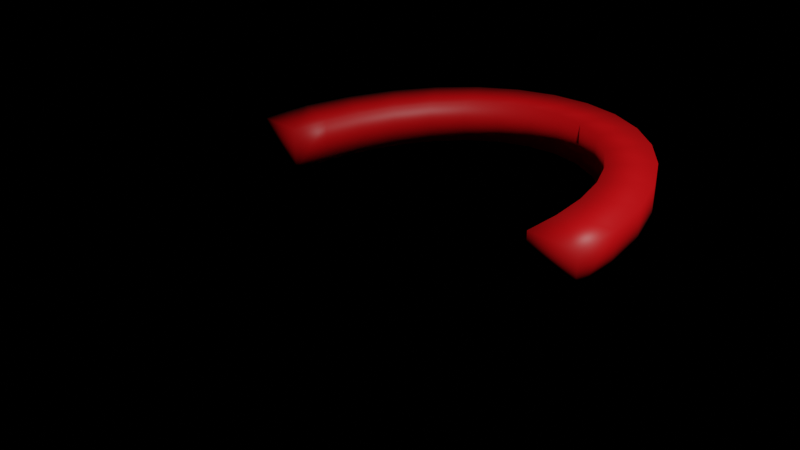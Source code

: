 # Source: magnet.blend  (saved by Blender 2.91.10; exported with 4.5.12 LTS)
import bpy
from mathutils import Matrix  # noqa: F401  (used for matrix-valued properties, if any)

bpy.ops.wm.read_factory_settings(use_empty=True)
scene = bpy.context.scene
scene.name = 'Scene'

# ---- collections
col_collection = bpy.data.collections.new('Collection'); scene.collection.children.link(col_collection)
col_mesh = bpy.data.collections.new('Mesh'); scene.collection.children.link(col_mesh)
col_rig = bpy.data.collections.new('Rig'); scene.collection.children.link(col_rig)
col_collision = bpy.data.collections.new('Collision'); scene.collection.children.link(col_collision)
col_extras = bpy.data.collections.new('Extras'); scene.collection.children.link(col_extras)

# ---- materials (node trees are filled in below, after node groups)
mat_goal = bpy.data.materials.new('Goal')
mat_goal.use_transparent_shadow = False

# ---- material node trees
mat_goal.use_nodes = True; mat_goal.node_tree.nodes.clear()
_N = mat_goal.node_tree.nodes; _L = mat_goal.node_tree.links
n0 = _N.new('ShaderNodeBsdfPrincipled'); n0.name = 'Principled BSDF'; n0.location = (10, 300)
n0.distribution = 'GGX'
n0.subsurface_method = 'BURLEY'
n0.inputs[0].default_value = (0.8, 0.002748, 0.005996, 1.0)
n0.inputs[3].default_value = 1.45
n0.inputs[27].default_value = (0.0, 0.0, 0.0, 1.0)
n0.inputs[28].default_value = 1.0
n1 = _N.new('ShaderNodeOutputMaterial'); n1.name = 'Material Output'; n1.location = (300, 300)
_L.new(n0.outputs[0], n1.inputs[0])
n1.is_active_output = True

# ---- world
world_world = bpy.data.worlds.new('World'); scene.world = world_world
world_world.use_nodes = True; world_world.node_tree.nodes.clear()
_N = world_world.node_tree.nodes; _L = world_world.node_tree.links
n0 = _N.new('ShaderNodeOutputWorld'); n0.name = 'World Output'; n0.location = (300, 300)
n1 = _N.new('ShaderNodeBackground'); n1.name = 'Background'; n1.location = (10, 300)
n1.inputs[0].default_value = (0.0, 0.0, 0.0, 0.0)
_L.new(n1.outputs[0], n0.inputs[0])
n0.is_active_output = True
world_world.color = (0.05088, 0.05088, 0.05088)
world_world.use_sun_shadow = False
world_world.sun_shadow_jitter_overblur = 0.0

# ---- cameras
cam_camera = bpy.data.cameras.new('Camera')
cam_camera.clip_end = 100.0
cam_camera.ortho_scale = 7.314

# ---- lights
light_light = bpy.data.lights.new('Light', 'POINT')
light_light.transmission_factor = 0.0
light_light.energy = 1000.0
light_light.shadow_soft_size = 0.1
light_light.shadow_maximum_resolution = 0.006
light_light.use_absolute_resolution = True

# ---- meshes
me_circle = bpy.data.meshes.new('Circle')
me_circle.from_pydata([(-1.101e-07, 1.0, 0.0), (-0.136, 0.9808, 0.0), (-0.2668, 0.9239, 0.0), (-0.3874, 0.8315, 0.0), (-0.493, 0.7071, 0.0), (-0.5797, 0.5556, 0.0), (-0.6442, 0.3827, 0.0), (-0.6838, 0.1951, 0.0), (-0.6972, 5.96e-08, 0.0), (0.6972, 9.537e-07, 0.0), (0.6838, 0.1951, 0.0), (0.6442, 0.3827, 0.0), (0.5797, 0.5556, 0.0), (0.493, 0.7071, 0.0), (0.3874, 0.8315, 0.0), (0.2668, 0.9239, 0.0), (0.136, 0.9808, 0.0), (-1.101e-07, 0.82, 0.0), (-0.1113, 0.8025, 0.0), (-0.2169, 0.7509, 0.0), (-0.3114, 0.6683, 0.0), (-0.3901, 0.5595, 0.0), (-0.4498, 0.431, 0.0), (-0.4894, 0.2908, 0.0), (-0.5107, 0.1457, 0.0), (-0.5172, 5.96e-08, 0.0), (0.5172, 9.537e-07, 0.0), (0.5107, 0.1457, 0.0), (0.4894, 0.2908, 0.0), (0.4498, 0.431, 0.0), (0.3901, 0.5595, 0.0), (0.3114, 0.6683, 0.0), (0.2169, 0.7509, 0.0), (0.1113, 0.8025, 0.0), (-1.101e-07, 1.0, 0.16), (-0.136, 0.9808, 0.16), (-0.2668, 0.9239, 0.16), (-0.3874, 0.8315, 0.16), (-0.493, 0.7071, 0.16), (-0.5797, 0.5556, 0.16), (-0.6442, 0.3827, 0.16), (-0.6838, 0.1951, 0.16), (-0.6972, 5.96e-08, 0.16), (0.6972, 9.537e-07, 0.16), (0.6838, 0.1951, 0.16), (0.6442, 0.3827, 0.16), (0.5797, 0.5556, 0.16), (0.493, 0.7071, 0.16), (0.3874, 0.8315, 0.16), (0.2668, 0.9239, 0.16), (0.136, 0.9808, 0.16), (-1.101e-07, 0.82, 0.16), (-0.1113, 0.8025, 0.16), (-0.2169, 0.7509, 0.16), (-0.3114, 0.6683, 0.16), (-0.3901, 0.5595, 0.16), (-0.4498, 0.431, 0.16), (-0.4894, 0.2908, 0.16), (-0.5107, 0.1457, 0.16), (-0.5172, 5.96e-08, 0.16), (0.5172, 9.537e-07, 0.16), (0.5107, 0.1457, 0.16), (0.4894, 0.2908, 0.16), (0.4498, 0.431, 0.16), (0.3901, 0.5595, 0.16), (0.3114, 0.6683, 0.16), (0.2169, 0.7509, 0.16), (0.1113, 0.8025, 0.16)], [], [(9, 26, 27, 10), (10, 27, 28, 11), (11, 28, 29, 12), (12, 29, 30, 13), (13, 30, 31, 14), (14, 31, 32, 15), (15, 32, 33, 16), (16, 33, 17, 0), (0, 17, 18, 1), (1, 18, 19, 2), (2, 19, 20, 3), (3, 20, 21, 4), (4, 21, 22, 5), (5, 22, 23, 6), (6, 23, 24, 7), (7, 24, 25, 8), (43, 44, 61, 60), (44, 45, 62, 61), (45, 46, 63, 62), (46, 47, 64, 63), (47, 48, 65, 64), (48, 49, 66, 65), (49, 50, 67, 66), (50, 34, 51, 67), (34, 35, 52, 51), (35, 36, 53, 52), (36, 37, 54, 53), (37, 38, 55, 54), (38, 39, 56, 55), (39, 40, 57, 56), (40, 41, 58, 57), (41, 42, 59, 58), (0, 1, 35, 34), (1, 2, 36, 35), (2, 3, 37, 36), (3, 4, 38, 37), (4, 5, 39, 38), (5, 6, 40, 39), (6, 7, 41, 40), (7, 8, 42, 41), (9, 10, 44, 43), (10, 11, 45, 44), (11, 12, 46, 45), (12, 13, 47, 46), (13, 14, 48, 47), (14, 15, 49, 48), (15, 16, 50, 49), (16, 0, 34, 50), (18, 17, 51, 52), (19, 18, 52, 53), (20, 19, 53, 54), (21, 20, 54, 55), (22, 21, 55, 56), (23, 22, 56, 57), (24, 23, 57, 58), (25, 24, 58, 59), (27, 26, 60, 61), (28, 27, 61, 62), (29, 28, 62, 63), (30, 29, 63, 64), (31, 30, 64, 65), (32, 31, 65, 66), (33, 32, 66, 67), (17, 33, 67, 51), (26, 9, 43, 60), (8, 25, 59, 42)])
me_circle.polygons.foreach_set('use_smooth', [True] * 66)
_uv = me_circle.uv_layers.new(name='UVMap')
_uv.uv.foreach_set('vector', [0.0, 0.0, 0.0, 0.0, 0.0, 0.0, 0.0, 0.0, 0.0, 0.0, 0.0, 0.0, 0.0, 0.0, 0.0, 0.0, 0.0, 0.0, 0.0, 0.0, 0.0, 0.0, 0.0, 0.0, 0.0, 0.0, 0.0, 0.0, 0.0, 0.0, 0.0, 0.0, 0.0, 0.0, 0.0, 0.0, 0.0, 0.0, 0.0, 0.0, 0.0, 0.0, 0.0, 0.0, 0.0, 0.0, 0.0, 0.0, 0.0, 0.0, 0.0, 0.0, 0.0, 0.0, 0.0, 0.0, 0.0, 0.0, 0.0, 0.0, 0.0, 0.0, 0.0, 0.0, 0.0, 0.0, 0.0, 0.0, 0.0, 0.0, 0.0, 0.0, 0.0, 0.0, 0.0, 0.0, 0.0, 0.0, 0.0, 0.0, 0.0, 0.0, 0.0, 0.0, 0.0, 0.0, 0.0, 0.0, 0.0, 0.0, 0.0, 0.0, 0.0, 0.0, 0.0, 0.0, 0.0, 0.0, 0.0, 0.0, 0.0, 0.0, 0.0, 0.0, 0.0, 0.0, 0.0, 0.0, 0.0, 0.0, 0.0, 0.0, 0.0, 0.0, 0.0, 0.0, 0.0, 0.0, 0.0, 0.0, 0.0, 0.0, 0.0, 0.0, 0.0, 0.0, 0.0, 0.0, 0.0, 0.0, 0.0, 0.0, 0.0, 0.0, 0.0, 0.0, 0.0, 0.0, 0.0, 0.0, 0.0, 0.0, 0.0, 0.0, 0.0, 0.0, 0.0, 0.0, 0.0, 0.0, 0.0, 0.0, 0.0, 0.0, 0.0, 0.0, 0.0, 0.0, 0.0, 0.0, 0.0, 0.0, 0.0, 0.0, 0.0, 0.0, 0.0, 0.0, 0.0, 0.0, 0.0, 0.0, 0.0, 0.0, 0.0, 0.0, 0.0, 0.0, 0.0, 0.0, 0.0, 0.0, 0.0, 0.0, 0.0, 0.0, 0.0, 0.0, 0.0, 0.0, 0.0, 0.0, 0.0, 0.0, 0.0, 0.0, 0.0, 0.0, 0.0, 0.0, 0.0, 0.0, 0.0, 0.0, 0.0, 0.0, 0.0, 0.0, 0.0, 0.0, 0.0, 0.0, 0.0, 0.0, 0.0, 0.0, 0.0, 0.0, 0.0, 0.0, 0.0, 0.0, 0.0, 0.0, 0.0, 0.0, 0.0, 0.0, 0.0, 0.0, 0.0, 0.0, 0.0, 0.0, 0.0, 0.0, 0.0, 0.0, 0.0, 0.0, 0.0, 0.0, 0.0, 0.0, 0.0, 0.0, 0.0, 0.0, 0.0, 0.0, 0.0, 0.0, 0.0, 0.0, 0.0, 0.0, 0.0, 0.0, 0.0, 0.0, 0.0, 0.0, 0.0, 0.0, 0.0, 0.0, 0.0, 0.0, 0.0, 0.0, 0.0, 0.0, 0.0, 0.0, 0.0, 0.0, 0.0, 0.0, 0.0, 0.0, 0.0, 0.0, 0.0, 0.0, 0.0, 0.0, 0.0, 0.0, 0.0, 0.0, 0.0, 0.0, 0.0, 0.0, 0.0, 0.0, 0.0, 0.0, 0.0, 0.0, 0.0, 0.0, 0.0, 0.0, 0.0, 0.0, 0.0, 0.0, 0.0, 0.0, 0.0, 0.0, 0.0, 0.0, 0.0, 0.0, 0.0, 0.0, 0.0, 0.0, 0.0, 0.0, 0.0, 0.0, 0.0, 0.0, 0.0, 0.0, 0.0, 0.0, 0.0, 0.0, 0.0, 0.0, 0.0, 0.0, 0.0, 0.0, 0.0, 0.0, 0.0, 0.0, 0.0, 0.0, 0.0, 0.0, 0.0, 0.0, 0.0, 0.0, 0.0, 0.0, 0.0, 0.0, 0.0, 0.0, 0.0, 0.0, 0.0, 0.0, 0.0, 0.0, 0.0, 0.0, 0.0, 0.0, 0.0, 0.0, 0.0, 0.0, 0.0, 0.0, 0.0, 0.0, 0.0, 0.0, 0.0, 0.0, 0.0, 0.0, 0.0, 0.0, 0.0, 0.0, 0.0, 0.0, 0.0, 0.0, 0.0, 0.0, 0.0, 0.0, 0.0, 0.0, 0.0, 0.0, 0.0, 0.0, 0.0, 0.0, 0.0, 0.0, 0.0, 0.0, 0.0, 0.0, 0.0, 0.0, 0.0, 0.0, 0.0, 0.0, 0.0, 0.0, 0.0, 0.0, 0.0, 0.0, 0.0, 0.0, 0.0, 0.0, 0.0, 0.0, 0.0, 0.0, 0.0, 0.0, 0.0, 0.0, 0.0, 0.0, 0.0, 0.0, 0.0, 0.0, 0.0, 0.0, 0.0, 0.0, 0.0, 0.0, 0.0, 0.0, 0.0, 0.0, 0.0, 0.0, 0.0, 0.0, 0.0, 0.0, 0.0, 0.0, 0.0, 0.0, 0.0, 0.0, 0.0, 0.0, 0.0, 0.0, 0.0, 0.0, 0.0, 0.0, 0.0, 0.0, 0.0, 0.0, 0.0, 0.0, 0.0, 0.0, 0.0, 0.0, 0.0, 0.0, 0.0, 0.0, 0.0, 0.0, 0.0, 0.0, 0.0, 0.0, 0.0, 0.0, 0.0, 0.0, 0.0, 0.0, 0.0, 0.0, 0.0, 0.0, 0.0, 0.0, 0.0, 0.0, 0.0, 0.0, 0.0, 0.0, 0.0, 0.0, 0.0, 0.0, 0.0, 0.0, 0.0, 0.0, 0.0, 0.0, 0.0, 0.0, 0.0, 0.0, 0.0, 0.0, 0.0, 0.0, 0.0, 0.0, 0.0, 0.0, 0.0, 0.0])
me_circle.materials.append(mat_goal)
me_circle.use_remesh_fix_poles = True
me_circle.use_remesh_preserve_attributes = False
me_circle.use_mirror_vertex_groups = False
me_circle.update()

# ---- objects
ob_light = bpy.data.objects.new('Light', light_light)
ob_camera = bpy.data.objects.new('Camera', cam_camera)
ob_goal = bpy.data.objects.new('Goal', me_circle)

# ---- transforms, parenting, visibility, modifiers, constraints
ob_light.location = (4.076, 1.005, 5.904)
ob_light.rotation_euler = (0.6503, 0.05522, 1.866)
ob_light.lock_rotations_4d = False
ob_light.empty_display_type = 'ARROWS'
ob_light.color = (0.0, 0.0, 0.0, 0.0)
ob_light.lineart.crease_threshold = 0.0
ob_camera.location = (7.359, -6.926, 4.958)
ob_camera.rotation_euler = (1.109, 0.0, 0.8149)
ob_camera.lock_rotations_4d = False
ob_camera.empty_display_type = 'ARROWS'
ob_camera.color = (0.0, 0.0, 0.0, 0.0)
ob_camera.display_type = 'WIRE'
ob_camera.lineart.crease_threshold = 0.0
ob_goal.location = (0.0, 0.0, 0.0)
ob_goal.scale = (3.23, 3.0, 3.0)
ob_goal.lineart.crease_threshold = 0.0

# ---- collection membership
col_collection.objects.link(ob_light)
col_collection.objects.link(ob_camera)
col_mesh.objects.link(ob_goal)

# ---- scene / render settings (as saved in the file)
scene.camera = ob_camera
scene.frame_start = 1; scene.frame_end = 250; scene.frame_set(1)
scene.render.engine = 'BLENDER_EEVEE_NEXT'
scene.cycles.use_denoising = False
scene.cycles.samples = 128
scene.cycles.sampling_pattern = 'TABULATED_SOBOL'
scene.cycles.use_adaptive_sampling = False
scene.cycles.use_light_tree = False
scene.view_settings.view_transform = 'Filmic'
bpy.context.view_layer.update()
